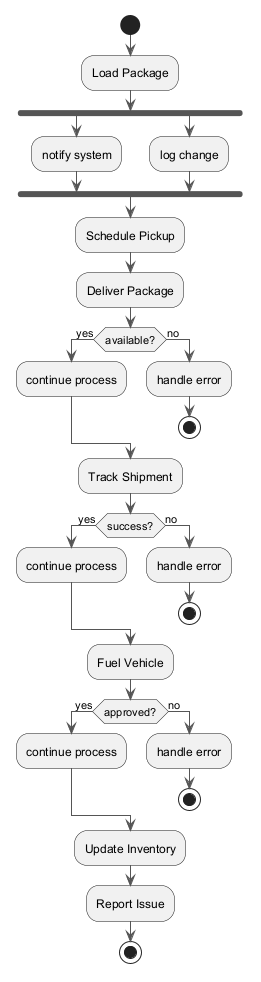

The diagram above was rendered by PlantUML. Its source (embedded in the PNG):
@startuml
skinparam backgroundColor #FFFFFF
skinparam classBackgroundColor #F1F8E9
skinparam classBorderColor #33691E
skinparam ArrowColor #555555
start
:Load Package;
fork
:notify system;
fork again
:log change;
end fork
:Schedule Pickup;
:Deliver Package;
if (available?) then (yes)
:continue process;
else (no)
:handle error;
stop
endif
:Track Shipment;
if (success?) then (yes)
:continue process;
else (no)
:handle error;
stop
endif
:Fuel Vehicle;
if (approved?) then (yes)
:continue process;
else (no)
:handle error;
stop
endif
:Update Inventory;
:Report Issue;
stop
@enduml